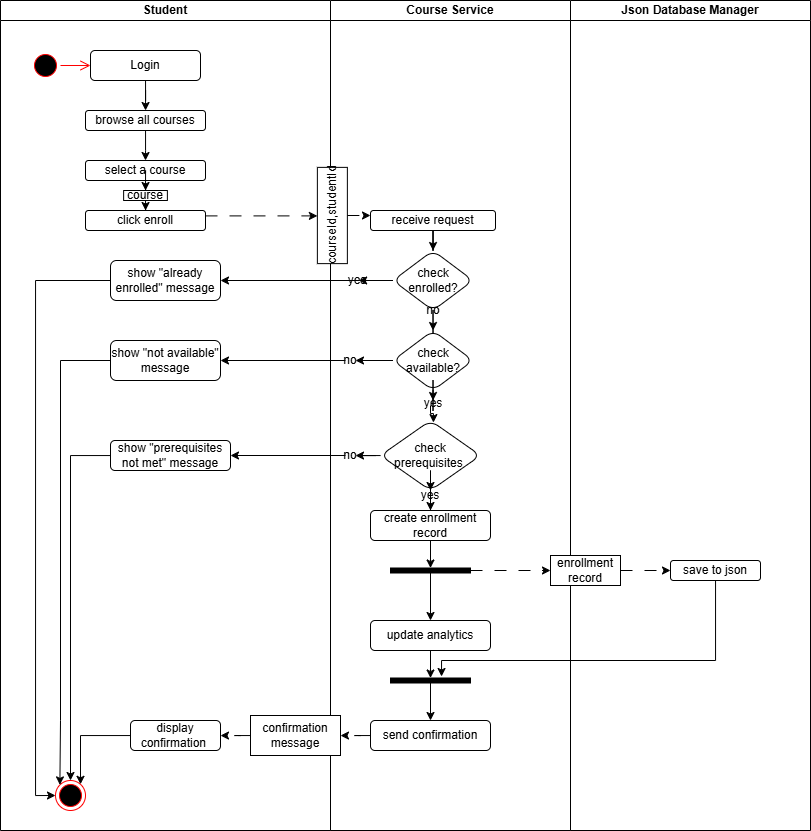

The diagram above was exported from draw.io. Its source (the exported page's mxGraphModel, read from the mxfile embedded in the PNG):
<mxGraphModel dx="1088" dy="600" grid="1" gridSize="10" guides="1" tooltips="1" connect="1" arrows="1" fold="1" page="1" pageScale="1" pageWidth="850" pageHeight="1100" math="0" shadow="0">
  <root>
    <mxCell id="0" />
    <mxCell id="1" parent="0" />
    <mxCell id="s5d5C9cnyaYU1o62wZMr-1" value="Student" style="swimlane;startSize=20;whiteSpace=wrap;html=1;" parent="1" vertex="1">
      <mxGeometry x="70" y="210" width="330" height="830" as="geometry" />
    </mxCell>
    <mxCell id="s5d5C9cnyaYU1o62wZMr-2" value="" style="edgeStyle=orthogonalEdgeStyle;html=1;verticalAlign=bottom;endArrow=open;endSize=8;strokeColor=#ff0000;rounded=0;" parent="s5d5C9cnyaYU1o62wZMr-1" source="s5d5C9cnyaYU1o62wZMr-3" edge="1">
      <mxGeometry relative="1" as="geometry">
        <mxPoint x="90" y="65" as="targetPoint" />
      </mxGeometry>
    </mxCell>
    <mxCell id="s5d5C9cnyaYU1o62wZMr-3" value="" style="ellipse;html=1;shape=startState;fillColor=#000000;strokeColor=#ff0000;" parent="s5d5C9cnyaYU1o62wZMr-1" vertex="1">
      <mxGeometry x="30" y="50" width="30" height="30" as="geometry" />
    </mxCell>
    <mxCell id="EtYshQ-0a7JnA63oYBfq-2" value="" style="edgeStyle=orthogonalEdgeStyle;rounded=0;orthogonalLoop=1;jettySize=auto;html=1;" parent="s5d5C9cnyaYU1o62wZMr-1" source="s5d5C9cnyaYU1o62wZMr-4" target="EtYshQ-0a7JnA63oYBfq-1" edge="1">
      <mxGeometry relative="1" as="geometry" />
    </mxCell>
    <mxCell id="s5d5C9cnyaYU1o62wZMr-4" value="Login" style="rounded=1;whiteSpace=wrap;html=1;" parent="s5d5C9cnyaYU1o62wZMr-1" vertex="1">
      <mxGeometry x="90" y="50" width="110" height="30" as="geometry" />
    </mxCell>
    <mxCell id="EtYshQ-0a7JnA63oYBfq-4" value="" style="edgeStyle=orthogonalEdgeStyle;rounded=0;orthogonalLoop=1;jettySize=auto;html=1;" parent="s5d5C9cnyaYU1o62wZMr-1" source="EtYshQ-0a7JnA63oYBfq-1" edge="1">
      <mxGeometry relative="1" as="geometry">
        <mxPoint x="145" y="160" as="targetPoint" />
        <Array as="points">
          <mxPoint x="145" y="150" />
          <mxPoint x="145" y="150" />
        </Array>
      </mxGeometry>
    </mxCell>
    <mxCell id="EtYshQ-0a7JnA63oYBfq-1" value="browse all courses" style="whiteSpace=wrap;html=1;rounded=1;" parent="s5d5C9cnyaYU1o62wZMr-1" vertex="1">
      <mxGeometry x="85" y="110" width="120" height="20" as="geometry" />
    </mxCell>
    <mxCell id="EtYshQ-0a7JnA63oYBfq-7" value="" style="edgeStyle=orthogonalEdgeStyle;rounded=0;orthogonalLoop=1;jettySize=auto;html=1;dashed=1;dashPattern=12 12;" parent="s5d5C9cnyaYU1o62wZMr-1" source="gf27tUD0lu9Mv_YFyBxC-1" target="EtYshQ-0a7JnA63oYBfq-6" edge="1">
      <mxGeometry relative="1" as="geometry" />
    </mxCell>
    <mxCell id="EtYshQ-0a7JnA63oYBfq-3" value="select a course" style="whiteSpace=wrap;html=1;rounded=1;" parent="s5d5C9cnyaYU1o62wZMr-1" vertex="1">
      <mxGeometry x="85" y="160" width="120" height="20" as="geometry" />
    </mxCell>
    <mxCell id="EtYshQ-0a7JnA63oYBfq-6" value="click enroll" style="whiteSpace=wrap;html=1;rounded=1;" parent="s5d5C9cnyaYU1o62wZMr-1" vertex="1">
      <mxGeometry x="85" y="210" width="120" height="20" as="geometry" />
    </mxCell>
    <mxCell id="gf27tUD0lu9Mv_YFyBxC-3" value="" style="edgeStyle=orthogonalEdgeStyle;rounded=0;orthogonalLoop=1;jettySize=auto;html=1;dashed=1;dashPattern=12 12;" parent="s5d5C9cnyaYU1o62wZMr-1" source="EtYshQ-0a7JnA63oYBfq-3" target="gf27tUD0lu9Mv_YFyBxC-1" edge="1">
      <mxGeometry relative="1" as="geometry">
        <mxPoint x="305" y="390" as="sourcePoint" />
        <mxPoint x="305" y="420" as="targetPoint" />
      </mxGeometry>
    </mxCell>
    <mxCell id="gf27tUD0lu9Mv_YFyBxC-1" value="course" style="rounded=0;whiteSpace=wrap;html=1;" parent="s5d5C9cnyaYU1o62wZMr-1" vertex="1">
      <mxGeometry x="123.13" y="190" width="43.75" height="10" as="geometry" />
    </mxCell>
    <mxCell id="gf27tUD0lu9Mv_YFyBxC-35" value="" style="edgeStyle=orthogonalEdgeStyle;rounded=0;orthogonalLoop=1;jettySize=auto;html=1;" parent="s5d5C9cnyaYU1o62wZMr-1" source="gf27tUD0lu9Mv_YFyBxC-30" target="gf27tUD0lu9Mv_YFyBxC-34" edge="1">
      <mxGeometry relative="1" as="geometry">
        <Array as="points">
          <mxPoint x="80" y="735" />
        </Array>
      </mxGeometry>
    </mxCell>
    <mxCell id="gf27tUD0lu9Mv_YFyBxC-30" value="display confirmation&amp;nbsp;" style="whiteSpace=wrap;html=1;rounded=1;" parent="s5d5C9cnyaYU1o62wZMr-1" vertex="1">
      <mxGeometry x="130" y="720" width="90" height="30" as="geometry" />
    </mxCell>
    <mxCell id="gf27tUD0lu9Mv_YFyBxC-34" value="" style="ellipse;html=1;shape=endState;fillColor=#000000;strokeColor=#ff0000;" parent="s5d5C9cnyaYU1o62wZMr-1" vertex="1">
      <mxGeometry x="55" y="780" width="30" height="30" as="geometry" />
    </mxCell>
    <mxCell id="s5d5C9cnyaYU1o62wZMr-5" value="Json Database Manager" style="swimlane;startSize=20;whiteSpace=wrap;html=1;" parent="1" vertex="1">
      <mxGeometry x="640" y="210" width="240" height="830" as="geometry" />
    </mxCell>
    <mxCell id="EtYshQ-0a7JnA63oYBfq-48" value="save to json" style="rounded=1;whiteSpace=wrap;html=1;" parent="s5d5C9cnyaYU1o62wZMr-5" vertex="1">
      <mxGeometry x="100" y="560" width="90" height="20" as="geometry" />
    </mxCell>
    <mxCell id="s5d5C9cnyaYU1o62wZMr-6" value="Course Service" style="swimlane;startSize=20;whiteSpace=wrap;html=1;" parent="s5d5C9cnyaYU1o62wZMr-5" vertex="1">
      <mxGeometry x="-240" width="240" height="830" as="geometry" />
    </mxCell>
    <mxCell id="EtYshQ-0a7JnA63oYBfq-14" value="" style="edgeStyle=orthogonalEdgeStyle;rounded=0;orthogonalLoop=1;jettySize=auto;html=1;" parent="s5d5C9cnyaYU1o62wZMr-6" source="EtYshQ-0a7JnA63oYBfq-10" target="EtYshQ-0a7JnA63oYBfq-13" edge="1">
      <mxGeometry relative="1" as="geometry" />
    </mxCell>
    <mxCell id="EtYshQ-0a7JnA63oYBfq-10" value="receive request" style="whiteSpace=wrap;html=1;rounded=1;" parent="s5d5C9cnyaYU1o62wZMr-6" vertex="1">
      <mxGeometry x="40" y="210" width="125" height="20" as="geometry" />
    </mxCell>
    <mxCell id="EtYshQ-0a7JnA63oYBfq-16" value="" style="edgeStyle=orthogonalEdgeStyle;rounded=0;orthogonalLoop=1;jettySize=auto;html=1;" parent="s5d5C9cnyaYU1o62wZMr-6" source="EtYshQ-0a7JnA63oYBfq-19" target="EtYshQ-0a7JnA63oYBfq-15" edge="1">
      <mxGeometry relative="1" as="geometry" />
    </mxCell>
    <mxCell id="EtYshQ-0a7JnA63oYBfq-18" value="" style="edgeStyle=orthogonalEdgeStyle;rounded=0;orthogonalLoop=1;jettySize=auto;html=1;" parent="s5d5C9cnyaYU1o62wZMr-6" source="EtYshQ-0a7JnA63oYBfq-20" target="EtYshQ-0a7JnA63oYBfq-17" edge="1">
      <mxGeometry relative="1" as="geometry" />
    </mxCell>
    <mxCell id="EtYshQ-0a7JnA63oYBfq-13" value="check enrolled?" style="rhombus;whiteSpace=wrap;html=1;rounded=1;" parent="s5d5C9cnyaYU1o62wZMr-6" vertex="1">
      <mxGeometry x="62.5" y="250" width="80" height="60" as="geometry" />
    </mxCell>
    <mxCell id="EtYshQ-0a7JnA63oYBfq-15" value="show &quot;already enrolled&quot; message" style="whiteSpace=wrap;html=1;rounded=1;" parent="s5d5C9cnyaYU1o62wZMr-6" vertex="1">
      <mxGeometry x="-220" y="260" width="110" height="40" as="geometry" />
    </mxCell>
    <mxCell id="EtYshQ-0a7JnA63oYBfq-23" value="" style="edgeStyle=orthogonalEdgeStyle;rounded=0;orthogonalLoop=1;jettySize=auto;html=1;" parent="s5d5C9cnyaYU1o62wZMr-6" source="EtYshQ-0a7JnA63oYBfq-31" target="EtYshQ-0a7JnA63oYBfq-22" edge="1">
      <mxGeometry relative="1" as="geometry" />
    </mxCell>
    <mxCell id="EtYshQ-0a7JnA63oYBfq-25" value="" style="edgeStyle=orthogonalEdgeStyle;rounded=0;orthogonalLoop=1;jettySize=auto;html=1;" parent="s5d5C9cnyaYU1o62wZMr-6" source="EtYshQ-0a7JnA63oYBfq-30" target="EtYshQ-0a7JnA63oYBfq-24" edge="1">
      <mxGeometry relative="1" as="geometry">
        <Array as="points">
          <mxPoint x="100" y="413" />
          <mxPoint x="103" y="413" />
        </Array>
      </mxGeometry>
    </mxCell>
    <mxCell id="EtYshQ-0a7JnA63oYBfq-17" value="check available?" style="rhombus;whiteSpace=wrap;html=1;rounded=1;" parent="s5d5C9cnyaYU1o62wZMr-6" vertex="1">
      <mxGeometry x="62.5" y="330" width="80" height="60" as="geometry" />
    </mxCell>
    <mxCell id="EtYshQ-0a7JnA63oYBfq-20" value="no" style="text;html=1;whiteSpace=wrap;strokeColor=none;fillColor=none;align=center;verticalAlign=middle;rounded=0;" parent="s5d5C9cnyaYU1o62wZMr-6" vertex="1">
      <mxGeometry x="72.5" y="290" width="60" height="40" as="geometry" />
    </mxCell>
    <mxCell id="EtYshQ-0a7JnA63oYBfq-22" value="show &quot;not available&quot; message" style="whiteSpace=wrap;html=1;rounded=1;" parent="s5d5C9cnyaYU1o62wZMr-6" vertex="1">
      <mxGeometry x="-220" y="340" width="110" height="40" as="geometry" />
    </mxCell>
    <mxCell id="EtYshQ-0a7JnA63oYBfq-34" value="" style="edgeStyle=orthogonalEdgeStyle;rounded=0;orthogonalLoop=1;jettySize=auto;html=1;" parent="s5d5C9cnyaYU1o62wZMr-6" source="EtYshQ-0a7JnA63oYBfq-38" target="EtYshQ-0a7JnA63oYBfq-33" edge="1">
      <mxGeometry relative="1" as="geometry" />
    </mxCell>
    <mxCell id="EtYshQ-0a7JnA63oYBfq-36" value="" style="edgeStyle=orthogonalEdgeStyle;rounded=0;orthogonalLoop=1;jettySize=auto;html=1;" parent="s5d5C9cnyaYU1o62wZMr-6" source="EtYshQ-0a7JnA63oYBfq-37" target="EtYshQ-0a7JnA63oYBfq-35" edge="1">
      <mxGeometry relative="1" as="geometry" />
    </mxCell>
    <mxCell id="EtYshQ-0a7JnA63oYBfq-24" value="check prerequisites&amp;nbsp;" style="rhombus;whiteSpace=wrap;html=1;rounded=1;" parent="s5d5C9cnyaYU1o62wZMr-6" vertex="1">
      <mxGeometry x="50" y="420" width="100" height="70" as="geometry" />
    </mxCell>
    <mxCell id="EtYshQ-0a7JnA63oYBfq-33" value="show &quot;prerequisites not met&quot; message" style="whiteSpace=wrap;html=1;rounded=1;" parent="s5d5C9cnyaYU1o62wZMr-6" vertex="1">
      <mxGeometry x="-220" y="440" width="120" height="30" as="geometry" />
    </mxCell>
    <mxCell id="EtYshQ-0a7JnA63oYBfq-40" value="" style="edgeStyle=orthogonalEdgeStyle;rounded=0;orthogonalLoop=1;jettySize=auto;html=1;" parent="s5d5C9cnyaYU1o62wZMr-6" source="EtYshQ-0a7JnA63oYBfq-35" target="EtYshQ-0a7JnA63oYBfq-39" edge="1">
      <mxGeometry relative="1" as="geometry" />
    </mxCell>
    <mxCell id="EtYshQ-0a7JnA63oYBfq-35" value="create enrollment record" style="whiteSpace=wrap;html=1;rounded=1;" parent="s5d5C9cnyaYU1o62wZMr-6" vertex="1">
      <mxGeometry x="40" y="510" width="120" height="30" as="geometry" />
    </mxCell>
    <mxCell id="EtYshQ-0a7JnA63oYBfq-47" value="" style="edgeStyle=orthogonalEdgeStyle;rounded=0;orthogonalLoop=1;jettySize=auto;html=1;" parent="s5d5C9cnyaYU1o62wZMr-6" source="EtYshQ-0a7JnA63oYBfq-39" target="EtYshQ-0a7JnA63oYBfq-46" edge="1">
      <mxGeometry relative="1" as="geometry" />
    </mxCell>
    <mxCell id="EtYshQ-0a7JnA63oYBfq-39" value="" style="html=1;points=[];perimeter=orthogonalPerimeter;fillColor=strokeColor;rotation=90;" parent="s5d5C9cnyaYU1o62wZMr-6" vertex="1">
      <mxGeometry x="97.5" y="530" width="5" height="80" as="geometry" />
    </mxCell>
    <mxCell id="gf27tUD0lu9Mv_YFyBxC-26" value="" style="edgeStyle=orthogonalEdgeStyle;rounded=0;orthogonalLoop=1;jettySize=auto;html=1;" parent="s5d5C9cnyaYU1o62wZMr-6" source="EtYshQ-0a7JnA63oYBfq-46" target="gf27tUD0lu9Mv_YFyBxC-25" edge="1">
      <mxGeometry relative="1" as="geometry" />
    </mxCell>
    <mxCell id="EtYshQ-0a7JnA63oYBfq-46" value="update analytics" style="rounded=1;whiteSpace=wrap;html=1;" parent="s5d5C9cnyaYU1o62wZMr-6" vertex="1">
      <mxGeometry x="40" y="620" width="120" height="30" as="geometry" />
    </mxCell>
    <mxCell id="gf27tUD0lu9Mv_YFyBxC-6" value="courseId,studentId" style="rounded=0;whiteSpace=wrap;html=1;rotation=-90;" parent="s5d5C9cnyaYU1o62wZMr-6" vertex="1">
      <mxGeometry x="-46.25" y="200" width="96.25" height="30" as="geometry" />
    </mxCell>
    <mxCell id="EtYshQ-0a7JnA63oYBfq-11" value="" style="edgeStyle=orthogonalEdgeStyle;rounded=0;orthogonalLoop=1;jettySize=auto;html=1;dashed=1;dashPattern=12 12;" parent="s5d5C9cnyaYU1o62wZMr-6" source="gf27tUD0lu9Mv_YFyBxC-6" target="EtYshQ-0a7JnA63oYBfq-10" edge="1">
      <mxGeometry relative="1" as="geometry">
        <Array as="points">
          <mxPoint x="30" y="220" />
          <mxPoint x="30" y="220" />
        </Array>
      </mxGeometry>
    </mxCell>
    <mxCell id="gf27tUD0lu9Mv_YFyBxC-29" style="edgeStyle=orthogonalEdgeStyle;rounded=0;orthogonalLoop=1;jettySize=auto;html=1;entryX=0.5;entryY=0;entryDx=0;entryDy=0;" parent="s5d5C9cnyaYU1o62wZMr-6" source="gf27tUD0lu9Mv_YFyBxC-25" target="gf27tUD0lu9Mv_YFyBxC-28" edge="1">
      <mxGeometry relative="1" as="geometry" />
    </mxCell>
    <mxCell id="gf27tUD0lu9Mv_YFyBxC-25" value="" style="html=1;points=[];perimeter=orthogonalPerimeter;fillColor=strokeColor;rotation=90;" parent="s5d5C9cnyaYU1o62wZMr-6" vertex="1">
      <mxGeometry x="97.5" y="640" width="5" height="80" as="geometry" />
    </mxCell>
    <mxCell id="gf27tUD0lu9Mv_YFyBxC-28" value="send confirmation" style="rounded=1;whiteSpace=wrap;html=1;" parent="s5d5C9cnyaYU1o62wZMr-6" vertex="1">
      <mxGeometry x="40" y="720" width="120" height="30" as="geometry" />
    </mxCell>
    <mxCell id="dPLdc97u8PWGRtl0mWsD-5" value="" style="edgeStyle=orthogonalEdgeStyle;rounded=0;orthogonalLoop=1;jettySize=auto;html=1;" parent="s5d5C9cnyaYU1o62wZMr-6" source="EtYshQ-0a7JnA63oYBfq-17" target="EtYshQ-0a7JnA63oYBfq-31" edge="1">
      <mxGeometry relative="1" as="geometry">
        <mxPoint x="463" y="570" as="sourcePoint" />
        <mxPoint x="290" y="570" as="targetPoint" />
      </mxGeometry>
    </mxCell>
    <mxCell id="EtYshQ-0a7JnA63oYBfq-31" value="no" style="text;html=1;whiteSpace=wrap;strokeColor=none;fillColor=none;align=center;verticalAlign=middle;rounded=0;" parent="s5d5C9cnyaYU1o62wZMr-6" vertex="1">
      <mxGeometry x="15" y="355" width="10" height="10" as="geometry" />
    </mxCell>
    <mxCell id="EtYshQ-0a7JnA63oYBfq-19" value="yes" style="text;html=1;whiteSpace=wrap;strokeColor=none;fillColor=none;align=center;verticalAlign=middle;rounded=0;" parent="s5d5C9cnyaYU1o62wZMr-6" vertex="1">
      <mxGeometry x="25" y="275" width="3.12" height="10" as="geometry" />
    </mxCell>
    <mxCell id="dPLdc97u8PWGRtl0mWsD-6" value="" style="edgeStyle=orthogonalEdgeStyle;rounded=0;orthogonalLoop=1;jettySize=auto;html=1;" parent="s5d5C9cnyaYU1o62wZMr-6" source="EtYshQ-0a7JnA63oYBfq-13" target="EtYshQ-0a7JnA63oYBfq-19" edge="1">
      <mxGeometry relative="1" as="geometry">
        <mxPoint x="463" y="490" as="sourcePoint" />
        <mxPoint x="290" y="490" as="targetPoint" />
      </mxGeometry>
    </mxCell>
    <mxCell id="EtYshQ-0a7JnA63oYBfq-38" value="no" style="text;html=1;whiteSpace=wrap;strokeColor=none;fillColor=none;align=center;verticalAlign=middle;rounded=0;" parent="s5d5C9cnyaYU1o62wZMr-6" vertex="1">
      <mxGeometry x="15" y="450" width="10" height="10" as="geometry" />
    </mxCell>
    <mxCell id="dPLdc97u8PWGRtl0mWsD-7" value="" style="edgeStyle=orthogonalEdgeStyle;rounded=0;orthogonalLoop=1;jettySize=auto;html=1;" parent="s5d5C9cnyaYU1o62wZMr-6" source="EtYshQ-0a7JnA63oYBfq-24" target="EtYshQ-0a7JnA63oYBfq-38" edge="1">
      <mxGeometry relative="1" as="geometry">
        <mxPoint x="450" y="665" as="sourcePoint" />
        <mxPoint x="300" y="665" as="targetPoint" />
      </mxGeometry>
    </mxCell>
    <mxCell id="dPLdc97u8PWGRtl0mWsD-8" value="" style="edgeStyle=orthogonalEdgeStyle;rounded=0;orthogonalLoop=1;jettySize=auto;html=1;" parent="s5d5C9cnyaYU1o62wZMr-6" source="EtYshQ-0a7JnA63oYBfq-24" target="EtYshQ-0a7JnA63oYBfq-37" edge="1">
      <mxGeometry relative="1" as="geometry">
        <mxPoint x="500" y="700" as="sourcePoint" />
        <mxPoint x="500" y="720" as="targetPoint" />
      </mxGeometry>
    </mxCell>
    <mxCell id="EtYshQ-0a7JnA63oYBfq-37" value="yes" style="text;html=1;whiteSpace=wrap;strokeColor=none;fillColor=none;align=center;verticalAlign=middle;rounded=0;" parent="s5d5C9cnyaYU1o62wZMr-6" vertex="1">
      <mxGeometry x="90" y="490" width="20" height="10" as="geometry" />
    </mxCell>
    <mxCell id="dPLdc97u8PWGRtl0mWsD-9" value="" style="edgeStyle=orthogonalEdgeStyle;rounded=0;orthogonalLoop=1;jettySize=auto;html=1;" parent="s5d5C9cnyaYU1o62wZMr-6" source="EtYshQ-0a7JnA63oYBfq-17" target="EtYshQ-0a7JnA63oYBfq-30" edge="1">
      <mxGeometry relative="1" as="geometry">
        <mxPoint x="503" y="600" as="sourcePoint" />
        <mxPoint x="500" y="630" as="targetPoint" />
      </mxGeometry>
    </mxCell>
    <mxCell id="EtYshQ-0a7JnA63oYBfq-30" value="yes" style="text;html=1;whiteSpace=wrap;strokeColor=none;fillColor=none;align=center;verticalAlign=middle;rounded=0;" parent="s5d5C9cnyaYU1o62wZMr-6" vertex="1">
      <mxGeometry x="97.5" y="400" width="10" height="5" as="geometry" />
    </mxCell>
    <mxCell id="EtYshQ-0a7JnA63oYBfq-49" style="edgeStyle=orthogonalEdgeStyle;rounded=0;orthogonalLoop=1;jettySize=auto;html=1;entryX=0;entryY=0.5;entryDx=0;entryDy=0;dashed=1;dashPattern=12 12;" parent="s5d5C9cnyaYU1o62wZMr-5" source="gf27tUD0lu9Mv_YFyBxC-21" target="EtYshQ-0a7JnA63oYBfq-48" edge="1">
      <mxGeometry relative="1" as="geometry" />
    </mxCell>
    <mxCell id="gf27tUD0lu9Mv_YFyBxC-24" value="" style="edgeStyle=orthogonalEdgeStyle;rounded=0;orthogonalLoop=1;jettySize=auto;html=1;entryX=0;entryY=0.5;entryDx=0;entryDy=0;dashed=1;dashPattern=12 12;" parent="s5d5C9cnyaYU1o62wZMr-5" source="EtYshQ-0a7JnA63oYBfq-39" target="gf27tUD0lu9Mv_YFyBxC-21" edge="1">
      <mxGeometry relative="1" as="geometry">
        <mxPoint x="540" y="780" as="sourcePoint" />
        <mxPoint x="690" y="530" as="targetPoint" />
        <Array as="points">
          <mxPoint x="-100" y="570" />
        </Array>
      </mxGeometry>
    </mxCell>
    <mxCell id="gf27tUD0lu9Mv_YFyBxC-21" value="enrollment record" style="rounded=0;whiteSpace=wrap;html=1;" parent="s5d5C9cnyaYU1o62wZMr-5" vertex="1">
      <mxGeometry x="-20" y="555" width="70" height="30" as="geometry" />
    </mxCell>
    <mxCell id="gf27tUD0lu9Mv_YFyBxC-27" style="edgeStyle=orthogonalEdgeStyle;rounded=0;orthogonalLoop=1;jettySize=auto;html=1;entryX=-0.3;entryY=0.362;entryDx=0;entryDy=0;entryPerimeter=0;" parent="s5d5C9cnyaYU1o62wZMr-5" source="EtYshQ-0a7JnA63oYBfq-48" target="gf27tUD0lu9Mv_YFyBxC-25" edge="1">
      <mxGeometry relative="1" as="geometry">
        <Array as="points">
          <mxPoint x="145" y="660" />
          <mxPoint x="-129" y="660" />
        </Array>
      </mxGeometry>
    </mxCell>
    <mxCell id="gf27tUD0lu9Mv_YFyBxC-8" value="" style="edgeStyle=orthogonalEdgeStyle;rounded=0;orthogonalLoop=1;jettySize=auto;html=1;dashed=1;dashPattern=12 12;" parent="1" source="EtYshQ-0a7JnA63oYBfq-6" target="gf27tUD0lu9Mv_YFyBxC-6" edge="1">
      <mxGeometry relative="1" as="geometry">
        <mxPoint x="365" y="430" as="sourcePoint" />
        <mxPoint x="440" y="430" as="targetPoint" />
        <Array as="points">
          <mxPoint x="380" y="430" />
          <mxPoint x="380" y="430" />
        </Array>
      </mxGeometry>
    </mxCell>
    <mxCell id="gf27tUD0lu9Mv_YFyBxC-31" value="" style="edgeStyle=orthogonalEdgeStyle;rounded=0;orthogonalLoop=1;jettySize=auto;html=1;dashed=1;dashPattern=12 12;" parent="1" source="gf27tUD0lu9Mv_YFyBxC-32" target="gf27tUD0lu9Mv_YFyBxC-30" edge="1">
      <mxGeometry relative="1" as="geometry" />
    </mxCell>
    <mxCell id="gf27tUD0lu9Mv_YFyBxC-33" value="" style="edgeStyle=orthogonalEdgeStyle;rounded=0;orthogonalLoop=1;jettySize=auto;html=1;dashed=1;dashPattern=12 12;" parent="1" source="gf27tUD0lu9Mv_YFyBxC-28" target="gf27tUD0lu9Mv_YFyBxC-32" edge="1">
      <mxGeometry relative="1" as="geometry">
        <mxPoint x="440" y="945" as="sourcePoint" />
        <mxPoint x="290" y="945" as="targetPoint" />
      </mxGeometry>
    </mxCell>
    <mxCell id="gf27tUD0lu9Mv_YFyBxC-32" value="confirmation message" style="rounded=0;whiteSpace=wrap;html=1;" parent="1" vertex="1">
      <mxGeometry x="320" y="925" width="90" height="40" as="geometry" />
    </mxCell>
    <mxCell id="-bXUbnU2Zfm9wpdB6fM1-3" style="edgeStyle=orthogonalEdgeStyle;rounded=0;orthogonalLoop=1;jettySize=auto;html=1;entryX=0;entryY=0;entryDx=0;entryDy=0;" edge="1" parent="1" source="EtYshQ-0a7JnA63oYBfq-22" target="gf27tUD0lu9Mv_YFyBxC-34">
      <mxGeometry relative="1" as="geometry">
        <mxPoint x="150" y="930" as="targetPoint" />
        <Array as="points">
          <mxPoint x="130" y="570" />
          <mxPoint x="130" y="930" />
        </Array>
      </mxGeometry>
    </mxCell>
    <mxCell id="-bXUbnU2Zfm9wpdB6fM1-2" style="edgeStyle=orthogonalEdgeStyle;rounded=0;orthogonalLoop=1;jettySize=auto;html=1;entryX=0;entryY=0.5;entryDx=0;entryDy=0;" edge="1" parent="1" source="EtYshQ-0a7JnA63oYBfq-15" target="gf27tUD0lu9Mv_YFyBxC-34">
      <mxGeometry relative="1" as="geometry">
        <mxPoint x="120" y="1000" as="targetPoint" />
      </mxGeometry>
    </mxCell>
    <mxCell id="-bXUbnU2Zfm9wpdB6fM1-6" style="edgeStyle=orthogonalEdgeStyle;rounded=0;orthogonalLoop=1;jettySize=auto;html=1;entryX=0.5;entryY=0;entryDx=0;entryDy=0;" edge="1" parent="1" source="EtYshQ-0a7JnA63oYBfq-33" target="gf27tUD0lu9Mv_YFyBxC-34">
      <mxGeometry relative="1" as="geometry" />
    </mxCell>
  </root>
</mxGraphModel>